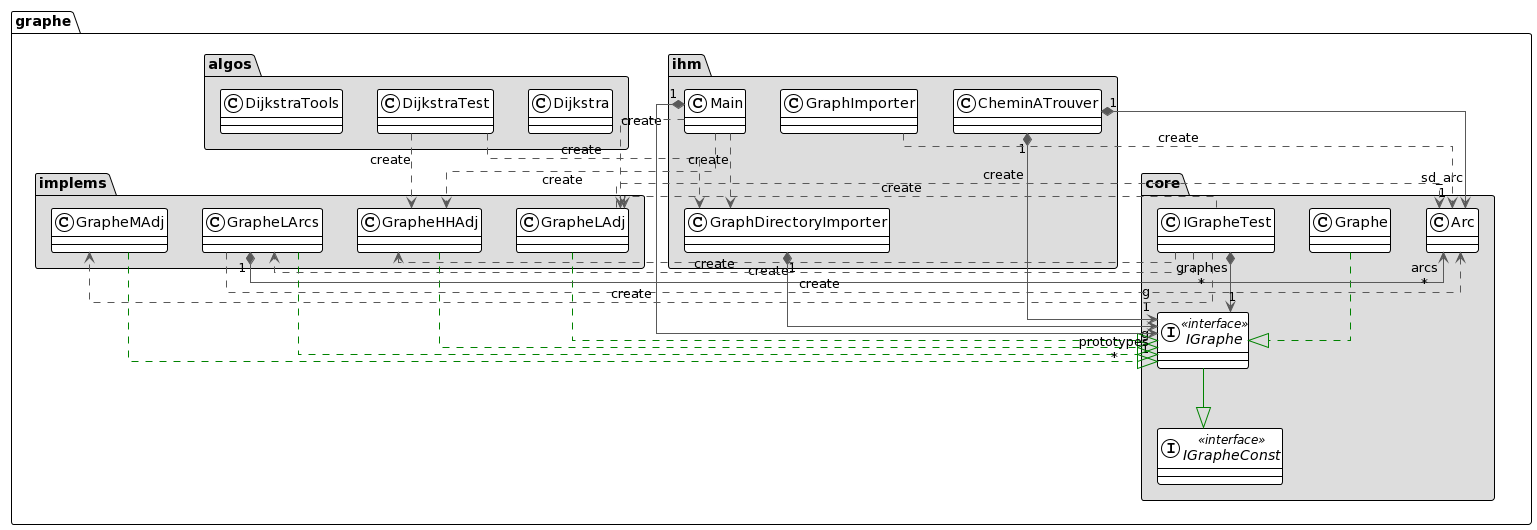

The diagram above was rendered by PlantUML. Its source (embedded in the PNG):
@startuml
!theme plain
top to bottom direction
skinparam linetype ortho
package "graphe" {

package "algos" #DDDDDD {
  class Dijkstra
  class DijkstraTest
  class DijkstraTools
}

package "core" #DDDDDD {
  class Arc
  class Graphe
  interface IGraphe << interface >>
  interface IGrapheConst << interface >>
  class IGrapheTest
} 

package "ihm" #DDDDDD {
  class CheminATrouver
  class GraphDirectoryImporter
  class GraphImporter
  class Main
}

package "implems" #DDDDDD {
  class GrapheHHAdj
  class GrapheLAdj
  class GrapheLArcs
  class GrapheMAdj
}
}



CheminATrouver         "1" *-[#595959,plain]-> "sd_arc\n1" Arc                    
CheminATrouver         "1" *-[#595959,plain]-> "g\n1" IGraphe                            
DijkstraTest            -[#595959,dashed]->  GraphDirectoryImporter : "«create»"
DijkstraTest            -[#595959,dashed]->  GrapheHHAdj            : "«create»"
GraphDirectoryImporter "1" *-[#595959,plain]-> "g\n1" IGraphe                
GraphImporter           -[#595959,dashed]->  Arc                    : "«create»"
Graphe                  -[#008200,dashed]-^  IGraphe                
GrapheHHAdj             -[#008200,dashed]-^  IGraphe                
GrapheLAdj              -[#595959,dashed]->  Arc                    : "«create»"
GrapheLAdj              -[#008200,dashed]-^  IGraphe                
GrapheLArcs            "1" *-[#595959,plain]-> "arcs\n*" Arc                    
GrapheLArcs             -[#595959,dashed]->  Arc                    : "«create»"
GrapheLArcs             -[#008200,dashed]-^  IGraphe                
GrapheMAdj              -[#008200,dashed]-^  IGraphe                
IGraphe                 -[#008200,plain]-^  IGrapheConst           
IGrapheTest             -[#595959,dashed]->  GrapheHHAdj            : "«create»"
IGrapheTest             -[#595959,dashed]->  GrapheLAdj             : "«create»"
IGrapheTest             -[#595959,dashed]->  GrapheLArcs            : "«create»"
IGrapheTest             -[#595959,dashed]->  GrapheMAdj             : "«create»"
IGrapheTest            "1" *-[#595959,plain]-> "graphes\n*" IGraphe                
Main                    -[#595959,dashed]->  GraphDirectoryImporter : "«create»"
Main                    -[#595959,dashed]->  GrapheHHAdj            : "«create»"
Main                    -[#595959,dashed]->  GrapheLAdj             : "«create»"
Main                   "1" *-[#595959,plain]-> "prototypes\n*" IGraphe
@enduml